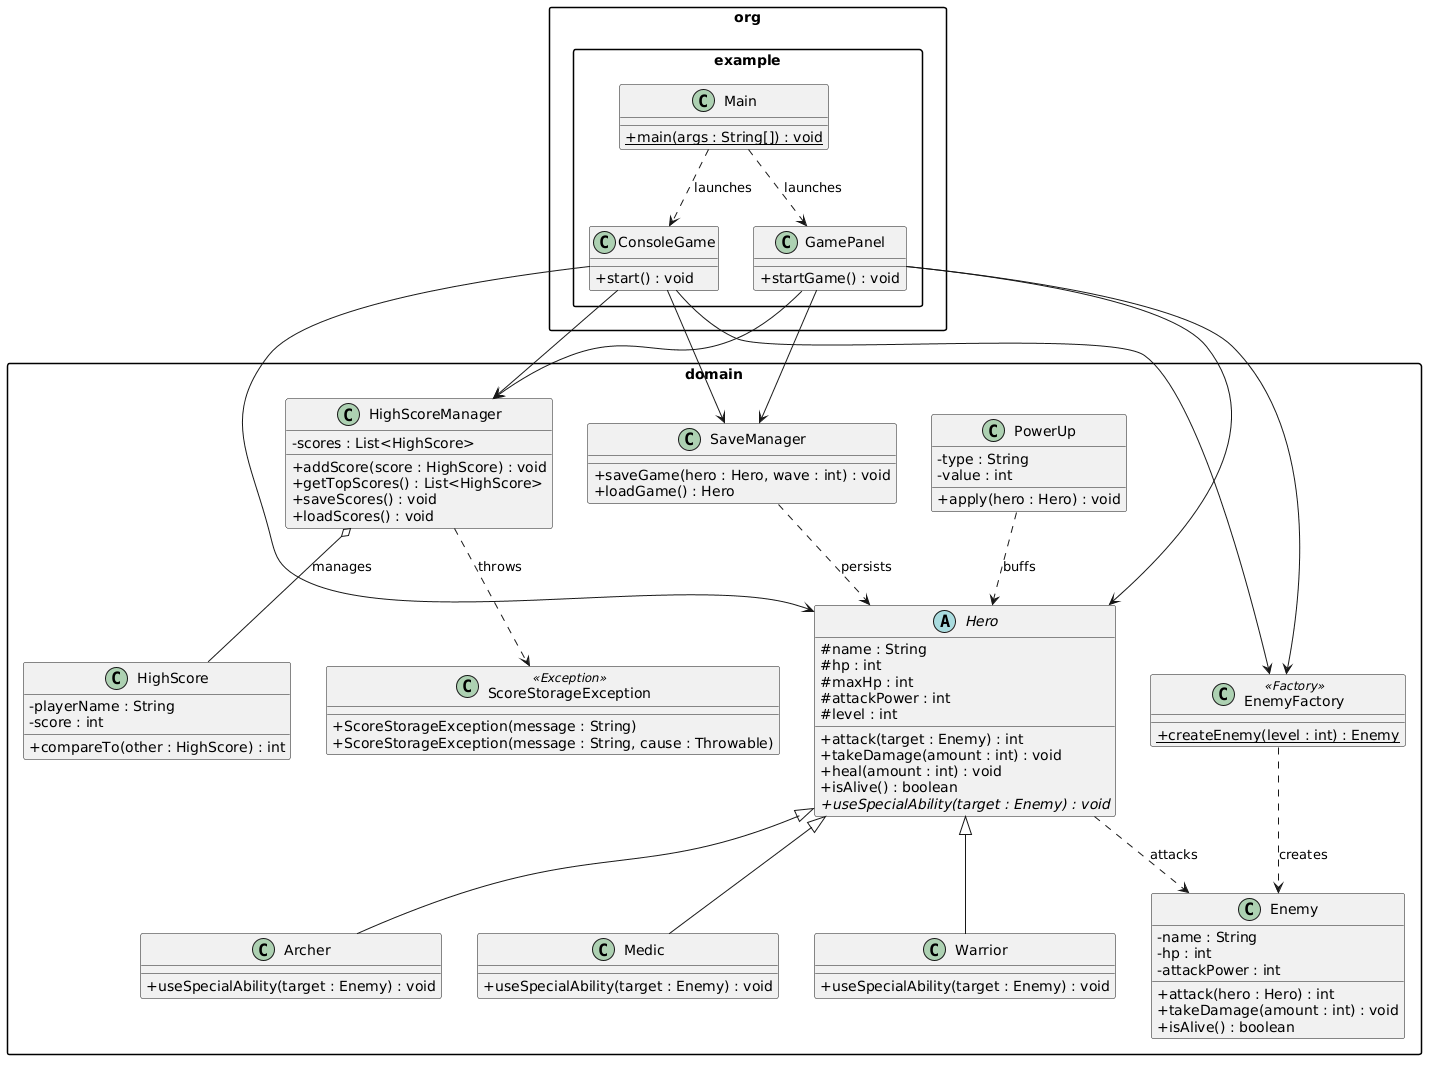

The diagram above was rendered by PlantUML. Its source (embedded in the PNG):
@startuml
skinparam classAttributeIconSize 0
skinparam packageStyle rectangle

package "domain" {
    abstract class Hero {
        # name : String
        # hp : int
        # maxHp : int
        # attackPower : int
        # level : int
        + attack(target : Enemy) : int
        + takeDamage(amount : int) : void
        + heal(amount : int) : void
        + isAlive() : boolean
        + {abstract} useSpecialAbility(target : Enemy) : void
    }

    class Warrior {
        + useSpecialAbility(target : Enemy) : void
    }

    class Archer {
        + useSpecialAbility(target : Enemy) : void
    }

    class Medic {
        + useSpecialAbility(target : Enemy) : void
    }

    class Enemy {
        - name : String
        - hp : int
        - attackPower : int
        + attack(hero : Hero) : int
        + takeDamage(amount : int) : void
        + isAlive() : boolean
    }

    class EnemyFactory <<Factory>> {
        + {static} createEnemy(level : int) : Enemy
    }

    class PowerUp {
        - type : String
        - value : int
        + apply(hero : Hero) : void
    }

    class HighScore {
        - playerName : String
        - score : int
        + compareTo(other : HighScore) : int
    }

    class HighScoreManager {
        - scores : List<HighScore>
        + addScore(score : HighScore) : void
        + getTopScores() : List<HighScore>
        + saveScores() : void
        + loadScores() : void
    }

    class SaveManager {
        + saveGame(hero : Hero, wave : int) : void
        + loadGame() : Hero
    }

    class ScoreStorageException <<Exception>> {
        + ScoreStorageException(message : String)
        + ScoreStorageException(message : String, cause : Throwable)
    }

    Hero <|-- Warrior
    Hero <|-- Archer
    Hero <|-- Medic

    EnemyFactory ..> Enemy : creates
    Hero ..> Enemy : attacks
    PowerUp ..> Hero : buffs
    HighScoreManager o-- HighScore : manages
    HighScoreManager ..> ScoreStorageException : throws
    SaveManager ..> Hero : persists
}

package "org.example" {
    class Main {
        + {static} main(args : String[]) : void
    }

    class ConsoleGame {
        + start() : void
    }

    class GamePanel {
        + startGame() : void
    }

    Main ..> ConsoleGame : launches
    Main ..> GamePanel : launches
    ConsoleGame --> Hero
    ConsoleGame --> EnemyFactory
    ConsoleGame --> SaveManager
    ConsoleGame --> HighScoreManager
    GamePanel --> Hero
    GamePanel --> EnemyFactory
    GamePanel --> SaveManager
    GamePanel --> HighScoreManager
}
@enduml